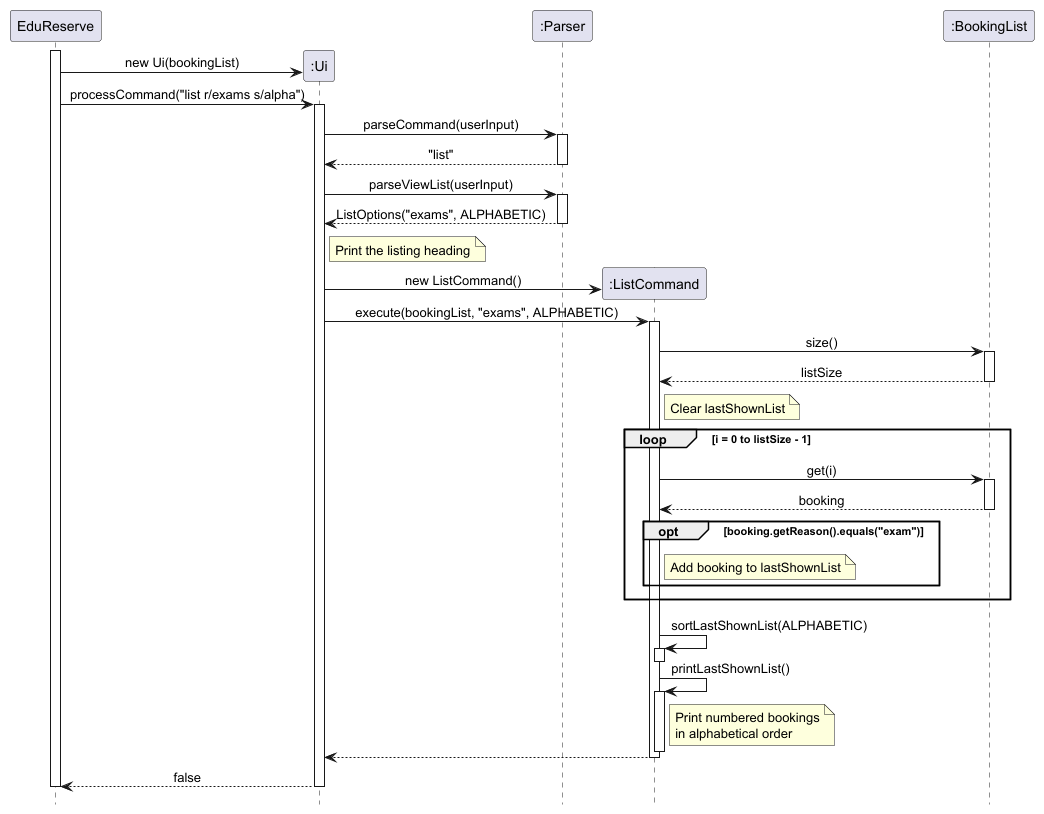

The diagram above was rendered by PlantUML. Its source (embedded in the PNG):
@startuml
skinparam sequenceMessageAlign center
hide footbox

participant "EduReserve" as App

activate App
create participant ":Ui" as UI
App -> UI: new Ui(bookingList)


participant ":Parser" as Parser

App -> UI: processCommand("list r/exams s/alpha")
activate UI

UI -> Parser: parseCommand(userInput)
activate Parser
Parser --> UI: "list"
deactivate Parser

UI -> Parser: parseViewList(userInput)
activate Parser
Parser --> UI: ListOptions("exams", ALPHABETIC)
deactivate Parser

note right of UI
    Print the listing heading
end note

create participant ":ListCommand" as List
UI -> List: new ListCommand()
participant ":BookingList" as Bookings

UI -> List: execute(bookingList, "exams", ALPHABETIC)
activate List

List -> Bookings: size()
activate Bookings
Bookings --> List: listSize
deactivate Bookings

note right of List
    Clear lastShownList
end note

loop i = 0 to listSize - 1
    List -> Bookings: get(i)
    activate Bookings
    Bookings --> List: booking
    deactivate Bookings

    opt booking.getReason().equals("exam")
           note right of List
               Add booking to lastShownList
           end note
       end
end

List -> List: sortLastShownList(ALPHABETIC)
activate List
deactivate List

List -> List: printLastShownList()
activate List
note right of List
    Print numbered bookings
    in alphabetical order
end note
deactivate List

List --> UI
deactivate List

UI --> App: false
deactivate UI
deactivate App
@enduml